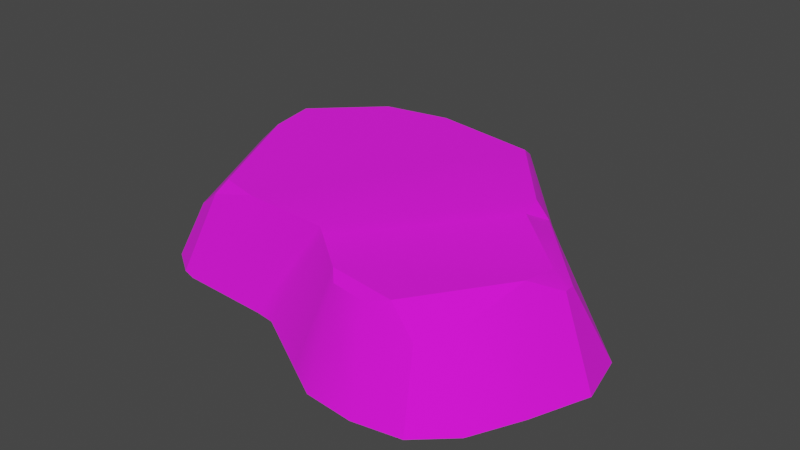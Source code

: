 # Source: Pebble_Round_5.blend  (saved by Blender 4.0.36; exported with 4.5.12 LTS)
import bpy
from mathutils import Matrix  # noqa: F401  (used for matrix-valued properties, if any)

bpy.ops.wm.read_factory_settings(use_empty=True)
scene = bpy.context.scene
scene.name = 'Scene'

# ---- images (referenced by path relative to the original .blend; pixels are not part of the script)
import os
ASSET_DIR = os.environ.get("B2B_ASSET_DIR", "")  # directory of the original .blend (textures are referenced by path, not embedded)
HERE = os.path.dirname(os.path.abspath(__file__))  # packed textures are extracted next to this script under _unpacked/

def load_image(name, relpath, width, height, colorspace="sRGB"):
    """Load a texture the original file referenced (path relative to the .blend, or extracted next to this script)."""
    p = next((c for c in (os.path.join(HERE, relpath), os.path.join(ASSET_DIR, relpath)) if relpath and os.path.exists(c)), "")
    if p:
        img = bpy.data.images.load(p, check_existing=True)
        img.name = name
    else:  # same state as the original file: an image datablock whose file is absent (Cycles renders it pink)
        img = bpy.data.images.new(name, width, height)
        img.source = "FILE"
        img.filepath = "//" + (relpath or name)
    img.colorspace_settings.name = colorspace
    return img
img_pathrocks_diffuse_png = load_image('PathRocks_Diffuse.png', 'textures/PathRocks_Diffuse.png', 1024, 1024, 'sRGB')

# ---- materials (node trees are filled in below, after node groups)
mat_pathrocks = bpy.data.materials.new('PathRocks')
mat_pathrocks.use_transparent_shadow = False

# ---- node groups
ng_auto_smooth = bpy.data.node_groups.new('Auto Smooth', 'GeometryNodeTree')
_s = ng_auto_smooth.interface.new_socket(name='Geometry', in_out='OUTPUT', socket_type='NodeSocketGeometry')
_s = ng_auto_smooth.interface.new_socket(name='Geometry', in_out='INPUT', socket_type='NodeSocketGeometry')
_s = ng_auto_smooth.interface.new_socket(name='Angle', in_out='INPUT', socket_type='NodeSocketFloat')
_s.subtype = 'ANGLE'
_s.min_value = 0.0
_s.max_value = 3.142
ng_auto_smooth.is_modifier = True
_N = ng_auto_smooth.nodes; _L = ng_auto_smooth.links
n0 = _N.new('NodeGroupOutput'); n0.name = 'Group Output'; n0.location = (480, -100)
n1 = _N.new('NodeGroupInput'); n1.name = 'Group Input'; n1.location = (-420, -300)
n2 = _N.new('NodeGroupInput'); n2.name = 'Group Input.001'; n2.location = (-60, -100)
n3 = _N.new('GeometryNodeSetShadeSmooth'); n3.name = 'Set Shade Smooth'; n3.location = (120, -100)
n3.domain = 'EDGE'
n4 = _N.new('GeometryNodeSetShadeSmooth'); n4.name = 'Set Shade Smooth.001'; n4.location = (300, -100)
n5 = _N.new('GeometryNodeInputMeshEdgeAngle'); n5.name = 'Edge Angle'; n5.location = (-420, -220)
n6 = _N.new('GeometryNodeInputEdgeSmooth'); n6.name = 'Is Edge Smooth'; n6.location = (-60, -160)
n7 = _N.new('GeometryNodeInputShadeSmooth'); n7.name = 'Is Face Smooth'; n7.location = (-240, -340)
n8 = _N.new('FunctionNodeBooleanMath'); n8.name = 'Boolean Math'; n8.location = (-60, -220)
n9 = _N.new('FunctionNodeCompare'); n9.name = 'Compare'; n9.location = (-240, -180)
n9.operation = 'LESS_EQUAL'
_L.new(n5.outputs[0], n9.inputs[0])
_L.new(n4.outputs[0], n0.inputs[0])
_L.new(n1.outputs[1], n9.inputs[1])
_L.new(n9.outputs[0], n8.inputs[0])
_L.new(n7.outputs[0], n8.inputs[1])
_L.new(n2.outputs[0], n3.inputs[0])
_L.new(n6.outputs[0], n3.inputs[1])
_L.new(n3.outputs[0], n4.inputs[0])
_L.new(n8.outputs[0], n3.inputs[2])
n0.is_active_output = True

# ---- material node trees
mat_pathrocks.use_nodes = True; mat_pathrocks.node_tree.nodes.clear()
_N = mat_pathrocks.node_tree.nodes; _L = mat_pathrocks.node_tree.links
n0 = _N.new('ShaderNodeBsdfPrincipled'); n0.name = 'Principled BSDF'; n0.location = (10, 300)
n0.inputs[2].default_value = 1.0
n0.inputs[3].default_value = 1.45
n1 = _N.new('ShaderNodeOutputMaterial'); n1.name = 'Material Output'; n1.location = (300, 300)
n2 = _N.new('ShaderNodeTexImage'); n2.name = 'Image Texture'; n2.location = (-280, 280)
n2.image = img_pathrocks_diffuse_png
_L.new(n0.outputs[0], n1.inputs[0])
_L.new(n2.outputs[0], n0.inputs[0])
n1.is_active_output = True

# ---- world
world_world = bpy.data.worlds.new('World'); scene.world = world_world
world_world.use_nodes = True; world_world.node_tree.nodes.clear()
_N = world_world.node_tree.nodes; _L = world_world.node_tree.links
n0 = _N.new('ShaderNodeOutputWorld'); n0.name = 'World Output'; n0.location = (300, 300)
n1 = _N.new('ShaderNodeBackground'); n1.name = 'Background'; n1.location = (10, 300)
n1.inputs[0].default_value = (0.05088, 0.05088, 0.05088, 1.0)
_L.new(n1.outputs[0], n0.inputs[0])
n0.is_active_output = True
world_world.color = (0.05088, 0.05088, 0.05088)
world_world.use_sun_shadow = False
world_world.sun_shadow_jitter_overblur = 0.0

# ---- meshes
me_cube_017_retopology_007 = bpy.data.meshes.new('Cube.017_Retopology.007')
me_cube_017_retopology_007.from_pydata([(0.202, -0.01596, -0.001572), (0.1914, 0.02997, -0.001655), (0.1745, -0.01449, 0.07205), (0.1837, -0.06765, 4.273e-05), (0.1562, -0.03733, 0.08384), (0.1633, -0.1121, 0.001087), (0.1511, -0.03206, -0.00281), (0.1176, -0.09014, -0.001187), (0.09392, 0.02558, -0.002041), (0.1347, 0.08493, 0.000598), (0.05611, -0.07857, 0.0002559), (0.0509, 0.03433, -0.001021), (-0.001941, 0.043, -0.0002293), (0.02905, -0.07122, 0.0005949), (0.04064, 0.1839, -0.0003397), (0.04208, 0.138, 0.08549), (0.00346, 0.201, -0.001037), (0.01009, 0.1503, 0.08219), (-0.05068, 0.1909, -0.000966), (-0.04442, 0.1351, 0.09668), (-0.1167, 0.1787, -0.0006916), (-0.05936, 0.04619, -0.0005543), (-0.1278, 0.0554, -0.001173), (-0.05973, -0.003853, 0.0002641), (-0.1302, 0.006022, -0.000159), (-0.04716, -0.05029, 0.001141), (-0.05217, -0.0898, 0.0009945), (-0.03042, -0.05032, 0.001248), (-0.1149, -0.04377, 0.0008697), (-0.172, -0.06538, 0.001179), (-0.1342, -0.08579, 0.0008708), (-0.0833, -0.06157, 0.08236), (-0.1474, -0.08195, 0.000914), (-0.1236, -0.06325, 0.07204), (-0.1176, -0.05396, 0.0833), (-0.1486, -0.05577, 0.05341), (-0.1812, 0.04377, 0.06929), (-0.1537, 0.038, 0.09253), (-0.2166, 0.06392, -0.003899), (-0.1686, 0.07915, 0.08556), (-0.1584, 0.07772, 0.09435), (-0.1385, 0.1326, 0.07767), (-0.213, 0.1078, -0.004146), (-0.1622, 0.1703, -0.001942), (-0.1036, 0.1272, 0.09517), (-0.005911, -0.06546, 0.08252), (0.04703, 0.1224, 0.09576), (0.1042, 0.05319, 0.09415), (0.1117, 0.06097, 0.07628), (0.1045, 0.03947, 0.08766), (0.1601, -0.009049, 0.08236), (0.003562, -0.07246, 0.08104), (0.0351, -0.09599, 0.07606), (-0.03553, -0.09214, 0.0009895), (0.02238, -0.1256, 0.0004734), (0.05006, -0.1415, 0.0002301), (0.04219, -0.1034, 0.06914), (0.09296, -0.1453, 0.0002618), (0.07472, -0.1085, 0.06885), (0.1174, -0.1082, 0.05339), (0.1338, -0.1381, 0.0005035), (0.1355, -0.08837, 0.05866), (0.09234, -0.1011, 0.07357), (0.1711, 0.0003752, 0.06834)], [], [(1, 0, 3, 6), (0, 1, 63, 2), (2, 4, 3, 0), (3, 4, 61, 5), (6, 3, 5, 7), (6, 8, 9, 1), (10, 8, 6, 7), (8, 11, 14, 9), (11, 8, 10, 13), (11, 12, 16, 14), (13, 27, 12, 11), (48, 9, 14, 15), (15, 14, 16, 17), (18, 19, 17, 16), (16, 12, 21, 18), (44, 19, 18, 20), (21, 22, 20, 18), (21, 12, 23), (24, 22, 21, 23), (24, 23, 25, 28), (23, 12, 27, 25), (26, 30, 28, 25), (26, 25, 27, 53), (38, 24, 28, 29), (28, 30, 32, 29), (31, 33, 32, 30), (45, 31, 30, 26), (32, 33, 35, 29), (31, 34, 33), (33, 34, 35), (35, 34, 37, 36), (36, 38, 29, 35), (36, 37, 40, 39), (39, 42, 38, 36), (39, 40, 44, 41), (42, 39, 41, 43), (22, 24, 38, 42), (20, 22, 42, 43), (20, 43, 41, 44), (40, 37, 44), (37, 34, 19, 44), (46, 19, 34, 31), (46, 31, 45, 47), (17, 19, 46, 15), (46, 47, 48, 15), (49, 48, 47), (47, 45, 51, 49), (50, 63, 48, 49), (52, 50, 49, 51), (52, 51, 53, 54), (51, 45, 26, 53), (54, 53, 27, 13), (56, 52, 54, 55), (54, 13, 10, 55), (57, 58, 56, 55), (55, 10, 7, 57), (59, 62, 58, 57), (57, 60, 59), (7, 5, 60, 57), (61, 59, 60, 5), (61, 4, 62, 59), (56, 58, 62, 52), (52, 62, 4, 50), (50, 4, 2, 63), (48, 63, 1, 9)])
me_cube_017_retopology_007.polygons.foreach_set('use_smooth', [True] * 65)
_uv = me_cube_017_retopology_007.uv_layers.new(name='Default')
_uv.uv.foreach_set('vector', [0.08584, 0.4312, 0.0691, 0.4408, 0.04666, 0.4398, 0.05678, 0.4228, 0.461, 0.8585, 0.4393, 0.8485, 0.4612, 0.8275, 0.4668, 0.8295, 0.4668, 0.8295, 0.4777, 0.8252, 0.4878, 0.8583, 0.461, 0.8585, 0.4878, 0.8583, 0.4777, 0.8252, 0.5006, 0.8277, 0.5106, 0.8536, 0.05678, 0.4228, 0.04666, 0.4398, 0.02682, 0.437, 0.03005, 0.4165, 0.05678, 0.4228, 0.0726, 0.3936, 0.1007, 0.4025, 0.08584, 0.4312, 0.02732, 0.3911, 0.0726, 0.3936, 0.05678, 0.4228, 0.03005, 0.4165, 0.0726, 0.3936, 0.07095, 0.3757, 0.1284, 0.354, 0.1007, 0.4025, 0.07095, 0.3757, 0.0726, 0.3936, 0.02732, 0.3911, 0.027, 0.3796, 0.07095, 0.3757, 0.0681, 0.3539, 0.1306, 0.3374, 0.1284, 0.354, 0.027, 0.3796, 0.02817, 0.3538, 0.0681, 0.3539, 0.07095, 0.3757, 0.4436, 0.7997, 0.4137, 0.8193, 0.3867, 0.757, 0.425, 0.7623, 0.425, 0.7623, 0.3867, 0.757, 0.3866, 0.7362, 0.4236, 0.7488, 0.3973, 0.7113, 0.4366, 0.7301, 0.4236, 0.7488, 0.3866, 0.7362, 0.1306, 0.3374, 0.0681, 0.3539, 0.06257, 0.3311, 0.1203, 0.3174, 0.4474, 0.7096, 0.4366, 0.7301, 0.3973, 0.7113, 0.4141, 0.682, 0.06257, 0.3311, 0.05809, 0.3031, 0.1077, 0.2929, 0.1203, 0.3174, 0.06257, 0.3311, 0.0681, 0.3539, 0.04291, 0.3368, 0.03845, 0.3081, 0.05809, 0.3031, 0.06257, 0.3311, 0.04291, 0.3368, 0.03845, 0.3081, 0.04291, 0.3368, 0.0262, 0.3472, 0.02075, 0.3199, 0.04291, 0.3368, 0.0681, 0.3539, 0.02817, 0.3538, 0.0262, 0.3472, 0.01013, 0.35, 0.002003, 0.3173, 0.02075, 0.3199, 0.0262, 0.3472, 0.01013, 0.35, 0.0262, 0.3472, 0.02817, 0.3538, 0.01118, 0.3568, 0.05094, 0.2673, 0.03845, 0.3081, 0.02075, 0.3199, 0.005529, 0.3001, 0.02075, 0.3199, 0.002003, 0.3173, 0.001953, 0.3117, 0.005529, 0.3001, 0.5186, 0.7387, 0.523, 0.7225, 0.5494, 0.7089, 0.5513, 0.7155, 0.5115, 0.7685, 0.5186, 0.7387, 0.5513, 0.7155, 0.5513, 0.7548, 0.5494, 0.7089, 0.523, 0.7225, 0.5261, 0.71, 0.5435, 0.6953, 0.5186, 0.7387, 0.5177, 0.7248, 0.523, 0.7225, 0.523, 0.7225, 0.5177, 0.7248, 0.5261, 0.71, 0.5261, 0.71, 0.5177, 0.7248, 0.4863, 0.7014, 0.4887, 0.6875, 0.4887, 0.6875, 0.4913, 0.654, 0.5435, 0.6953, 0.5261, 0.71, 0.4887, 0.6875, 0.4863, 0.7014, 0.4725, 0.6954, 0.4733, 0.6902, 0.4733, 0.6902, 0.4688, 0.6504, 0.4913, 0.654, 0.4887, 0.6875, 0.4733, 0.6902, 0.4725, 0.6954, 0.4474, 0.7096, 0.4501, 0.6945, 0.4688, 0.6504, 0.4733, 0.6902, 0.4501, 0.6945, 0.4293, 0.6638, 0.05809, 0.3031, 0.03845, 0.3081, 0.05094, 0.2673, 0.06858, 0.2636, 0.1077, 0.2929, 0.05809, 0.3031, 0.06858, 0.2636, 0.09907, 0.2761, 0.4141, 0.682, 0.4293, 0.6638, 0.4501, 0.6945, 0.4474, 0.7096, 0.4725, 0.6954, 0.4863, 0.7014, 0.4474, 0.7096, 0.4863, 0.7014, 0.5177, 0.7248, 0.4366, 0.7301, 0.4474, 0.7096, 0.432, 0.7651, 0.4366, 0.7301, 0.5177, 0.7248, 0.5186, 0.7387, 0.432, 0.7651, 0.5186, 0.7387, 0.5115, 0.7685, 0.4501, 0.7947, 0.4236, 0.7488, 0.4366, 0.7301, 0.432, 0.7651, 0.425, 0.7623, 0.432, 0.7651, 0.4501, 0.7947, 0.4436, 0.7997, 0.425, 0.7623, 0.4548, 0.7973, 0.4436, 0.7997, 0.4501, 0.7947, 0.4501, 0.7947, 0.5115, 0.7685, 0.5128, 0.7732, 0.4548, 0.7973, 0.4672, 0.8224, 0.4612, 0.8275, 0.4436, 0.7997, 0.4548, 0.7973, 0.5163, 0.7892, 0.4672, 0.8224, 0.4548, 0.7973, 0.5128, 0.7732, 0.5163, 0.7892, 0.5128, 0.7732, 0.5501, 0.7625, 0.5494, 0.7935, 0.5128, 0.7732, 0.5115, 0.7685, 0.5513, 0.7548, 0.5501, 0.7625, 0.004891, 0.3834, 0.01118, 0.3568, 0.02817, 0.3538, 0.027, 0.3796, 0.5189, 0.7936, 0.5163, 0.7892, 0.5494, 0.7935, 0.5477, 0.8085, 0.004891, 0.3834, 0.027, 0.3796, 0.02732, 0.3911, 0.001953, 0.3961, 0.5396, 0.8276, 0.5154, 0.8063, 0.5189, 0.7936, 0.5477, 0.8085, 0.001953, 0.3961, 0.02732, 0.3911, 0.03005, 0.4165, 0.005544, 0.4134, 0.5112, 0.8244, 0.5096, 0.8114, 0.5154, 0.8063, 0.5396, 0.8276, 0.5396, 0.8276, 0.5271, 0.8436, 0.5112, 0.8244, 0.03005, 0.4165, 0.02682, 0.437, 0.01316, 0.4285, 0.005544, 0.4134, 0.5006, 0.8277, 0.5112, 0.8244, 0.5271, 0.8436, 0.5106, 0.8536, 0.5006, 0.8277, 0.4777, 0.8252, 0.5096, 0.8114, 0.5112, 0.8244, 0.5189, 0.7936, 0.5154, 0.8063, 0.5096, 0.8114, 0.5163, 0.7892, 0.5163, 0.7892, 0.5096, 0.8114, 0.4777, 0.8252, 0.4672, 0.8224, 0.4672, 0.8224, 0.4777, 0.8252, 0.4668, 0.8295, 0.4612, 0.8275, 0.4436, 0.7997, 0.4612, 0.8275, 0.4393, 0.8485, 0.4137, 0.8193])
me_cube_017_retopology_007.materials.append(mat_pathrocks)
me_cube_017_retopology_007.update()

# ---- objects
ob_pebble_round_5 = bpy.data.objects.new('Pebble_Round_5', me_cube_017_retopology_007)

# ---- transforms, parenting, visibility, modifiers, constraints
ob_pebble_round_5.location = (0.0, 0.0, 0.0)
ob_pebble_round_5.color = (0.8, 0.8, 0.8, 1.0)
_m = ob_pebble_round_5.modifiers.new('Auto Smooth', 'NODES')
_m.node_group = ng_auto_smooth
_gi = [s.identifier for s in ng_auto_smooth.interface.items_tree if s.item_type == 'SOCKET' and s.in_out == 'INPUT']
_m[_gi[1]] = 0.4084  # 'Angle'

# ---- collection membership
scene.collection.objects.link(ob_pebble_round_5)

# ---- scene / render settings (as saved in the file)
scene.frame_start = 1; scene.frame_end = 250; scene.frame_set(1)
scene.render.engine = 'BLENDER_EEVEE_NEXT'
scene.cycles.sampling_pattern = 'TABULATED_SOBOL'
scene.view_settings.view_transform = 'Filmic'
bpy.context.view_layer.update()

# ---- added for rendering (the .blend has no active camera and no usable light): camera, sun
cam_auto = bpy.data.cameras.new('AutoCamera')
cam_auto.lens = 50.0
cam_auto.sensor_width = 36.0
cam_auto.clip_end = 1000.0
ob_auto_camera = bpy.data.objects.new('AutoCamera', cam_auto)
scene.collection.objects.link(ob_auto_camera)
ob_auto_camera.location = (0.50393, -0.585579, 0.455234)
ob_auto_camera.rotation_euler = (1.09748, -7.21219e-08, 0.694738)
scene.camera = ob_auto_camera
light_auto_sun = bpy.data.lights.new('AutoSun', 'SUN')
light_auto_sun.energy = 3.0
light_auto_sun.angle = 0.0523599
ob_auto_sun = bpy.data.objects.new('AutoSun', light_auto_sun)
scene.collection.objects.link(ob_auto_sun)
ob_auto_sun.rotation_euler = (0.872665, 0.174533, 0.523599)
bpy.context.view_layer.update()

